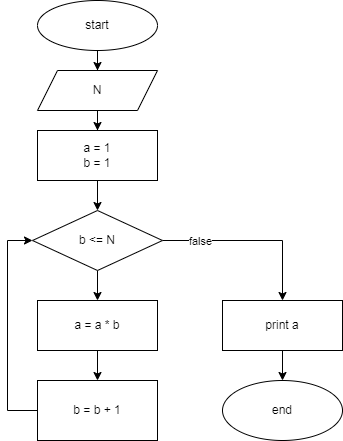

The diagram above was exported from draw.io. Its source (the exported page's mxGraphModel, read from the mxfile embedded in the PNG):
<mxGraphModel dx="880" dy="-742" grid="1" gridSize="10" guides="1" tooltips="1" connect="1" arrows="1" fold="1" page="1" pageScale="1" pageWidth="827" pageHeight="1169" math="0" shadow="0">
  <root>
    <mxCell id="0" />
    <mxCell id="1" parent="0" />
    <mxCell id="83OPeMa6M61Hol0Qa1Vd-5" value="" style="edgeStyle=orthogonalEdgeStyle;rounded=0;orthogonalLoop=1;jettySize=auto;html=1;" edge="1" parent="1" source="83OPeMa6M61Hol0Qa1Vd-1" target="83OPeMa6M61Hol0Qa1Vd-4">
      <mxGeometry relative="1" as="geometry" />
    </mxCell>
    <mxCell id="83OPeMa6M61Hol0Qa1Vd-1" value="start" style="ellipse;whiteSpace=wrap;html=1;" vertex="1" parent="1">
      <mxGeometry x="340" y="1180" width="120" height="50" as="geometry" />
    </mxCell>
    <mxCell id="83OPeMa6M61Hol0Qa1Vd-12" style="edgeStyle=orthogonalEdgeStyle;rounded=0;orthogonalLoop=1;jettySize=auto;html=1;" edge="1" parent="1" source="83OPeMa6M61Hol0Qa1Vd-4" target="83OPeMa6M61Hol0Qa1Vd-6">
      <mxGeometry relative="1" as="geometry" />
    </mxCell>
    <mxCell id="83OPeMa6M61Hol0Qa1Vd-4" value="N" style="shape=parallelogram;perimeter=parallelogramPerimeter;whiteSpace=wrap;html=1;fixedSize=1;" vertex="1" parent="1">
      <mxGeometry x="340" y="1250" width="120" height="40" as="geometry" />
    </mxCell>
    <mxCell id="83OPeMa6M61Hol0Qa1Vd-15" style="edgeStyle=orthogonalEdgeStyle;rounded=0;orthogonalLoop=1;jettySize=auto;html=1;" edge="1" parent="1" source="83OPeMa6M61Hol0Qa1Vd-6" target="83OPeMa6M61Hol0Qa1Vd-7">
      <mxGeometry relative="1" as="geometry" />
    </mxCell>
    <mxCell id="83OPeMa6M61Hol0Qa1Vd-6" value="a = 1&lt;br&gt;b = 1" style="rounded=0;whiteSpace=wrap;html=1;" vertex="1" parent="1">
      <mxGeometry x="340" y="1310" width="120" height="50" as="geometry" />
    </mxCell>
    <mxCell id="83OPeMa6M61Hol0Qa1Vd-16" style="edgeStyle=orthogonalEdgeStyle;rounded=0;orthogonalLoop=1;jettySize=auto;html=1;" edge="1" parent="1" source="83OPeMa6M61Hol0Qa1Vd-7" target="83OPeMa6M61Hol0Qa1Vd-8">
      <mxGeometry relative="1" as="geometry" />
    </mxCell>
    <mxCell id="83OPeMa6M61Hol0Qa1Vd-27" style="edgeStyle=orthogonalEdgeStyle;rounded=0;orthogonalLoop=1;jettySize=auto;html=1;entryX=0.5;entryY=0;entryDx=0;entryDy=0;" edge="1" parent="1" source="83OPeMa6M61Hol0Qa1Vd-7" target="83OPeMa6M61Hol0Qa1Vd-23">
      <mxGeometry relative="1" as="geometry" />
    </mxCell>
    <mxCell id="83OPeMa6M61Hol0Qa1Vd-28" value="false" style="edgeLabel;html=1;align=center;verticalAlign=middle;resizable=0;points=[];" vertex="1" connectable="0" parent="83OPeMa6M61Hol0Qa1Vd-27">
      <mxGeometry x="-0.5889" relative="1" as="geometry">
        <mxPoint as="offset" />
      </mxGeometry>
    </mxCell>
    <mxCell id="83OPeMa6M61Hol0Qa1Vd-7" value="b &amp;lt;= N" style="rhombus;whiteSpace=wrap;html=1;" vertex="1" parent="1">
      <mxGeometry x="335" y="1390" width="130" height="60" as="geometry" />
    </mxCell>
    <mxCell id="83OPeMa6M61Hol0Qa1Vd-19" style="edgeStyle=orthogonalEdgeStyle;rounded=0;orthogonalLoop=1;jettySize=auto;html=1;entryX=0.5;entryY=0;entryDx=0;entryDy=0;" edge="1" parent="1" source="83OPeMa6M61Hol0Qa1Vd-8" target="83OPeMa6M61Hol0Qa1Vd-9">
      <mxGeometry relative="1" as="geometry" />
    </mxCell>
    <mxCell id="83OPeMa6M61Hol0Qa1Vd-8" value="a = a * b" style="rounded=0;whiteSpace=wrap;html=1;" vertex="1" parent="1">
      <mxGeometry x="340" y="1480" width="120" height="50" as="geometry" />
    </mxCell>
    <mxCell id="83OPeMa6M61Hol0Qa1Vd-18" style="edgeStyle=orthogonalEdgeStyle;rounded=0;orthogonalLoop=1;jettySize=auto;html=1;entryX=0;entryY=0.5;entryDx=0;entryDy=0;" edge="1" parent="1" source="83OPeMa6M61Hol0Qa1Vd-9" target="83OPeMa6M61Hol0Qa1Vd-7">
      <mxGeometry relative="1" as="geometry">
        <Array as="points">
          <mxPoint x="310" y="1590" />
          <mxPoint x="310" y="1420" />
        </Array>
      </mxGeometry>
    </mxCell>
    <mxCell id="83OPeMa6M61Hol0Qa1Vd-9" value="b = b + 1" style="rounded=0;whiteSpace=wrap;html=1;" vertex="1" parent="1">
      <mxGeometry x="340" y="1560" width="120" height="60" as="geometry" />
    </mxCell>
    <mxCell id="83OPeMa6M61Hol0Qa1Vd-26" style="edgeStyle=orthogonalEdgeStyle;rounded=0;orthogonalLoop=1;jettySize=auto;html=1;entryX=0.5;entryY=0;entryDx=0;entryDy=0;" edge="1" parent="1" source="83OPeMa6M61Hol0Qa1Vd-23" target="83OPeMa6M61Hol0Qa1Vd-25">
      <mxGeometry relative="1" as="geometry" />
    </mxCell>
    <mxCell id="83OPeMa6M61Hol0Qa1Vd-23" value="print a" style="whiteSpace=wrap;html=1;" vertex="1" parent="1">
      <mxGeometry x="525" y="1480" width="120" height="50" as="geometry" />
    </mxCell>
    <mxCell id="83OPeMa6M61Hol0Qa1Vd-25" value="end" style="ellipse;whiteSpace=wrap;html=1;" vertex="1" parent="1">
      <mxGeometry x="525" y="1560" width="120" height="60" as="geometry" />
    </mxCell>
  </root>
</mxGraphModel>